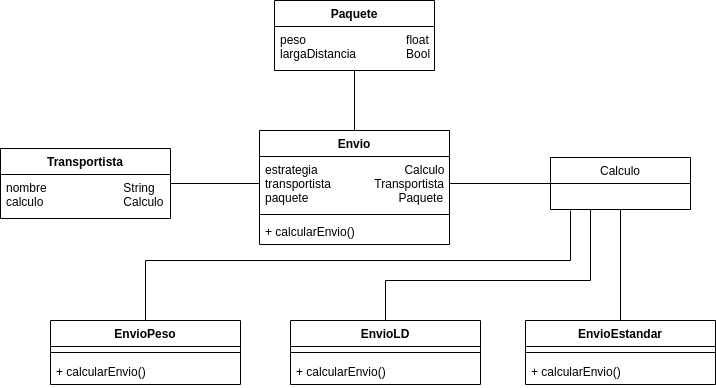

The diagram above was exported from draw.io. Its source (the exported page's mxGraphModel, read from the mxfile embedded in the PNG):
<mxGraphModel dx="868" dy="402" grid="1" gridSize="10" guides="1" tooltips="1" connect="1" arrows="1" fold="1" page="1" pageScale="1" pageWidth="827" pageHeight="1169" math="0" shadow="0">
  <root>
    <mxCell id="0" />
    <mxCell id="1" parent="0" />
    <mxCell id="xiLpgUjLNL4XgOCI5mA7-39" style="edgeStyle=orthogonalEdgeStyle;rounded=0;orthogonalLoop=1;jettySize=auto;html=1;entryX=0;entryY=0.5;entryDx=0;entryDy=0;endArrow=none;endFill=0;" edge="1" parent="1" source="xiLpgUjLNL4XgOCI5mA7-1" target="xiLpgUjLNL4XgOCI5mA7-6">
      <mxGeometry relative="1" as="geometry" />
    </mxCell>
    <mxCell id="xiLpgUjLNL4XgOCI5mA7-1" value="Transportista" style="swimlane;fontStyle=1;align=center;verticalAlign=top;childLayout=stackLayout;horizontal=1;startSize=26;horizontalStack=0;resizeParent=1;resizeParentMax=0;resizeLast=0;collapsible=1;marginBottom=0;" vertex="1" parent="1">
      <mxGeometry x="70" y="218" width="170" height="70" as="geometry" />
    </mxCell>
    <mxCell id="xiLpgUjLNL4XgOCI5mA7-2" value="nombre                       String&#10;calculo                        Calculo" style="text;strokeColor=none;fillColor=none;align=left;verticalAlign=top;spacingLeft=4;spacingRight=4;overflow=hidden;rotatable=0;points=[[0,0.5],[1,0.5]];portConstraint=eastwest;" vertex="1" parent="xiLpgUjLNL4XgOCI5mA7-1">
      <mxGeometry y="26" width="170" height="44" as="geometry" />
    </mxCell>
    <mxCell id="xiLpgUjLNL4XgOCI5mA7-5" value="Envio" style="swimlane;fontStyle=1;align=center;verticalAlign=top;childLayout=stackLayout;horizontal=1;startSize=26;horizontalStack=0;resizeParent=1;resizeParentMax=0;resizeLast=0;collapsible=1;marginBottom=0;" vertex="1" parent="1">
      <mxGeometry x="329" y="200" width="190" height="114" as="geometry" />
    </mxCell>
    <mxCell id="xiLpgUjLNL4XgOCI5mA7-6" value="estrategia                          Calculo&#10;transportista             Transportista&#10;paquete                           Paquete" style="text;strokeColor=none;fillColor=none;align=left;verticalAlign=top;spacingLeft=4;spacingRight=4;overflow=hidden;rotatable=0;points=[[0,0.5],[1,0.5]];portConstraint=eastwest;" vertex="1" parent="xiLpgUjLNL4XgOCI5mA7-5">
      <mxGeometry y="26" width="190" height="54" as="geometry" />
    </mxCell>
    <mxCell id="xiLpgUjLNL4XgOCI5mA7-7" value="" style="line;strokeWidth=1;fillColor=none;align=left;verticalAlign=middle;spacingTop=-1;spacingLeft=3;spacingRight=3;rotatable=0;labelPosition=right;points=[];portConstraint=eastwest;" vertex="1" parent="xiLpgUjLNL4XgOCI5mA7-5">
      <mxGeometry y="80" width="190" height="8" as="geometry" />
    </mxCell>
    <mxCell id="xiLpgUjLNL4XgOCI5mA7-8" value="+ calcularEnvio()" style="text;strokeColor=none;fillColor=none;align=left;verticalAlign=top;spacingLeft=4;spacingRight=4;overflow=hidden;rotatable=0;points=[[0,0.5],[1,0.5]];portConstraint=eastwest;" vertex="1" parent="xiLpgUjLNL4XgOCI5mA7-5">
      <mxGeometry y="88" width="190" height="26" as="geometry" />
    </mxCell>
    <mxCell id="xiLpgUjLNL4XgOCI5mA7-42" style="edgeStyle=orthogonalEdgeStyle;rounded=0;orthogonalLoop=1;jettySize=auto;html=1;entryX=0.5;entryY=0;entryDx=0;entryDy=0;endArrow=none;endFill=0;" edge="1" parent="1" source="xiLpgUjLNL4XgOCI5mA7-10" target="xiLpgUjLNL4XgOCI5mA7-27">
      <mxGeometry relative="1" as="geometry" />
    </mxCell>
    <mxCell id="xiLpgUjLNL4XgOCI5mA7-10" value="Calculo" style="swimlane;fontStyle=0;childLayout=stackLayout;horizontal=1;startSize=26;fillColor=none;horizontalStack=0;resizeParent=1;resizeParentMax=0;resizeLast=0;collapsible=1;marginBottom=0;" vertex="1" parent="1">
      <mxGeometry x="620" y="227" width="140" height="52" as="geometry" />
    </mxCell>
    <mxCell id="xiLpgUjLNL4XgOCI5mA7-41" style="edgeStyle=orthogonalEdgeStyle;rounded=0;orthogonalLoop=1;jettySize=auto;html=1;entryX=0.5;entryY=0;entryDx=0;entryDy=0;endArrow=none;endFill=0;" edge="1" parent="1" source="xiLpgUjLNL4XgOCI5mA7-14" target="xiLpgUjLNL4XgOCI5mA7-5">
      <mxGeometry relative="1" as="geometry" />
    </mxCell>
    <mxCell id="xiLpgUjLNL4XgOCI5mA7-14" value="Paquete" style="swimlane;fontStyle=1;align=center;verticalAlign=top;childLayout=stackLayout;horizontal=1;startSize=26;horizontalStack=0;resizeParent=1;resizeParentMax=0;resizeLast=0;collapsible=1;marginBottom=0;" vertex="1" parent="1">
      <mxGeometry x="344" y="70" width="160" height="70" as="geometry" />
    </mxCell>
    <mxCell id="xiLpgUjLNL4XgOCI5mA7-15" value="peso                              float&#10;largaDistancia               Bool" style="text;strokeColor=none;fillColor=none;align=left;verticalAlign=top;spacingLeft=4;spacingRight=4;overflow=hidden;rotatable=0;points=[[0,0.5],[1,0.5]];portConstraint=eastwest;" vertex="1" parent="xiLpgUjLNL4XgOCI5mA7-14">
      <mxGeometry y="26" width="160" height="44" as="geometry" />
    </mxCell>
    <mxCell id="xiLpgUjLNL4XgOCI5mA7-27" value="EnvioEstandar" style="swimlane;fontStyle=1;align=center;verticalAlign=top;childLayout=stackLayout;horizontal=1;startSize=26;horizontalStack=0;resizeParent=1;resizeParentMax=0;resizeLast=0;collapsible=1;marginBottom=0;" vertex="1" parent="1">
      <mxGeometry x="595" y="390" width="190" height="64" as="geometry" />
    </mxCell>
    <mxCell id="xiLpgUjLNL4XgOCI5mA7-29" value="" style="line;strokeWidth=1;fillColor=none;align=left;verticalAlign=middle;spacingTop=-1;spacingLeft=3;spacingRight=3;rotatable=0;labelPosition=right;points=[];portConstraint=eastwest;" vertex="1" parent="xiLpgUjLNL4XgOCI5mA7-27">
      <mxGeometry y="26" width="190" height="12" as="geometry" />
    </mxCell>
    <mxCell id="xiLpgUjLNL4XgOCI5mA7-30" value="+ calcularEnvio()" style="text;strokeColor=none;fillColor=none;align=left;verticalAlign=top;spacingLeft=4;spacingRight=4;overflow=hidden;rotatable=0;points=[[0,0.5],[1,0.5]];portConstraint=eastwest;" vertex="1" parent="xiLpgUjLNL4XgOCI5mA7-27">
      <mxGeometry y="38" width="190" height="26" as="geometry" />
    </mxCell>
    <mxCell id="xiLpgUjLNL4XgOCI5mA7-43" style="edgeStyle=orthogonalEdgeStyle;rounded=0;orthogonalLoop=1;jettySize=auto;html=1;entryX=0.25;entryY=1;entryDx=0;entryDy=0;endArrow=none;endFill=0;" edge="1" parent="1" source="xiLpgUjLNL4XgOCI5mA7-32" target="xiLpgUjLNL4XgOCI5mA7-10">
      <mxGeometry relative="1" as="geometry">
        <Array as="points">
          <mxPoint x="455" y="350" />
          <mxPoint x="660" y="350" />
          <mxPoint x="660" y="279" />
        </Array>
      </mxGeometry>
    </mxCell>
    <mxCell id="xiLpgUjLNL4XgOCI5mA7-32" value="EnvioLD" style="swimlane;fontStyle=1;align=center;verticalAlign=top;childLayout=stackLayout;horizontal=1;startSize=26;horizontalStack=0;resizeParent=1;resizeParentMax=0;resizeLast=0;collapsible=1;marginBottom=0;" vertex="1" parent="1">
      <mxGeometry x="360" y="390" width="190" height="64" as="geometry" />
    </mxCell>
    <mxCell id="xiLpgUjLNL4XgOCI5mA7-33" value="" style="line;strokeWidth=1;fillColor=none;align=left;verticalAlign=middle;spacingTop=-1;spacingLeft=3;spacingRight=3;rotatable=0;labelPosition=right;points=[];portConstraint=eastwest;" vertex="1" parent="xiLpgUjLNL4XgOCI5mA7-32">
      <mxGeometry y="26" width="190" height="12" as="geometry" />
    </mxCell>
    <mxCell id="xiLpgUjLNL4XgOCI5mA7-34" value="+ calcularEnvio()" style="text;strokeColor=none;fillColor=none;align=left;verticalAlign=top;spacingLeft=4;spacingRight=4;overflow=hidden;rotatable=0;points=[[0,0.5],[1,0.5]];portConstraint=eastwest;" vertex="1" parent="xiLpgUjLNL4XgOCI5mA7-32">
      <mxGeometry y="38" width="190" height="26" as="geometry" />
    </mxCell>
    <mxCell id="xiLpgUjLNL4XgOCI5mA7-44" style="edgeStyle=orthogonalEdgeStyle;rounded=0;orthogonalLoop=1;jettySize=auto;html=1;endArrow=none;endFill=0;" edge="1" parent="1" source="xiLpgUjLNL4XgOCI5mA7-35">
      <mxGeometry relative="1" as="geometry">
        <mxPoint x="640" y="280" as="targetPoint" />
        <Array as="points">
          <mxPoint x="215" y="330" />
          <mxPoint x="640" y="330" />
        </Array>
      </mxGeometry>
    </mxCell>
    <mxCell id="xiLpgUjLNL4XgOCI5mA7-35" value="EnvioPeso" style="swimlane;fontStyle=1;align=center;verticalAlign=top;childLayout=stackLayout;horizontal=1;startSize=26;horizontalStack=0;resizeParent=1;resizeParentMax=0;resizeLast=0;collapsible=1;marginBottom=0;" vertex="1" parent="1">
      <mxGeometry x="120" y="390" width="190" height="64" as="geometry" />
    </mxCell>
    <mxCell id="xiLpgUjLNL4XgOCI5mA7-36" value="" style="line;strokeWidth=1;fillColor=none;align=left;verticalAlign=middle;spacingTop=-1;spacingLeft=3;spacingRight=3;rotatable=0;labelPosition=right;points=[];portConstraint=eastwest;" vertex="1" parent="xiLpgUjLNL4XgOCI5mA7-35">
      <mxGeometry y="26" width="190" height="12" as="geometry" />
    </mxCell>
    <mxCell id="xiLpgUjLNL4XgOCI5mA7-37" value="+ calcularEnvio()" style="text;strokeColor=none;fillColor=none;align=left;verticalAlign=top;spacingLeft=4;spacingRight=4;overflow=hidden;rotatable=0;points=[[0,0.5],[1,0.5]];portConstraint=eastwest;" vertex="1" parent="xiLpgUjLNL4XgOCI5mA7-35">
      <mxGeometry y="38" width="190" height="26" as="geometry" />
    </mxCell>
    <mxCell id="xiLpgUjLNL4XgOCI5mA7-40" style="edgeStyle=orthogonalEdgeStyle;rounded=0;orthogonalLoop=1;jettySize=auto;html=1;exitX=1;exitY=0.5;exitDx=0;exitDy=0;entryX=0;entryY=0.5;entryDx=0;entryDy=0;endArrow=none;endFill=0;" edge="1" parent="1" source="xiLpgUjLNL4XgOCI5mA7-6" target="xiLpgUjLNL4XgOCI5mA7-10">
      <mxGeometry relative="1" as="geometry" />
    </mxCell>
  </root>
</mxGraphModel>